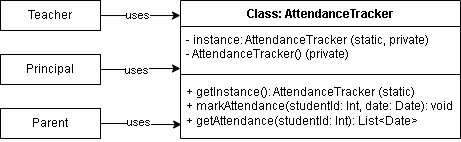

The diagram above was exported from draw.io. Its source (the exported page's mxGraphModel, read from the mxfile embedded in the PNG):
<mxGraphModel dx="872" dy="439" grid="1" gridSize="10" guides="1" tooltips="1" connect="1" arrows="1" fold="1" page="1" pageScale="1" pageWidth="850" pageHeight="1100" math="0" shadow="0">
  <root>
    <mxCell id="0" />
    <mxCell id="1" parent="0" />
    <mxCell id="06QMmN7LXRLmXNC48qUW-1" value="Class: AttendanceTracker" style="swimlane;fontStyle=1;align=center;verticalAlign=top;childLayout=stackLayout;horizontal=1;startSize=26;horizontalStack=0;resizeParent=1;resizeParentMax=0;resizeLast=0;collapsible=1;marginBottom=0;whiteSpace=wrap;html=1;" vertex="1" parent="1">
      <mxGeometry x="350" y="260" width="280" height="138" as="geometry" />
    </mxCell>
    <mxCell id="06QMmN7LXRLmXNC48qUW-2" value="&lt;div&gt;- instance: AttendanceTracker (static, private)&lt;/div&gt;&lt;div&gt;- AttendanceTracker() (private)&lt;/div&gt;" style="text;strokeColor=none;fillColor=none;align=left;verticalAlign=top;spacingLeft=4;spacingRight=4;overflow=hidden;rotatable=0;points=[[0,0.5],[1,0.5]];portConstraint=eastwest;whiteSpace=wrap;html=1;" vertex="1" parent="06QMmN7LXRLmXNC48qUW-1">
      <mxGeometry y="26" width="280" height="44" as="geometry" />
    </mxCell>
    <mxCell id="06QMmN7LXRLmXNC48qUW-3" value="" style="line;strokeWidth=1;fillColor=none;align=left;verticalAlign=middle;spacingTop=-1;spacingLeft=3;spacingRight=3;rotatable=0;labelPosition=right;points=[];portConstraint=eastwest;strokeColor=inherit;" vertex="1" parent="06QMmN7LXRLmXNC48qUW-1">
      <mxGeometry y="70" width="280" height="8" as="geometry" />
    </mxCell>
    <mxCell id="06QMmN7LXRLmXNC48qUW-4" value="&lt;div&gt;+ getInstance(): AttendanceTracker (static)&lt;/div&gt;&lt;div&gt;+ markAttendance(studentId: Int, date: Date): void&lt;/div&gt;&lt;div&gt;+ getAttendance(studentId: Int): List&amp;lt;Date&amp;gt;&lt;/div&gt;" style="text;strokeColor=none;fillColor=none;align=left;verticalAlign=top;spacingLeft=4;spacingRight=4;overflow=hidden;rotatable=0;points=[[0,0.5],[1,0.5]];portConstraint=eastwest;whiteSpace=wrap;html=1;" vertex="1" parent="06QMmN7LXRLmXNC48qUW-1">
      <mxGeometry y="78" width="280" height="60" as="geometry" />
    </mxCell>
    <mxCell id="06QMmN7LXRLmXNC48qUW-5" value="Teacher" style="whiteSpace=wrap;html=1;" vertex="1" parent="1">
      <mxGeometry x="170" y="260" width="100" height="30" as="geometry" />
    </mxCell>
    <mxCell id="06QMmN7LXRLmXNC48qUW-6" value="Parent" style="whiteSpace=wrap;html=1;" vertex="1" parent="1">
      <mxGeometry x="170" y="368" width="100" height="30" as="geometry" />
    </mxCell>
    <mxCell id="06QMmN7LXRLmXNC48qUW-7" value="Principal" style="whiteSpace=wrap;html=1;" vertex="1" parent="1">
      <mxGeometry x="170" y="314" width="100" height="30" as="geometry" />
    </mxCell>
    <mxCell id="06QMmN7LXRLmXNC48qUW-8" style="edgeStyle=orthogonalEdgeStyle;rounded=0;orthogonalLoop=1;jettySize=auto;html=1;entryX=0;entryY=0.109;entryDx=0;entryDy=0;entryPerimeter=0;" edge="1" parent="1" source="06QMmN7LXRLmXNC48qUW-5" target="06QMmN7LXRLmXNC48qUW-1">
      <mxGeometry relative="1" as="geometry" />
    </mxCell>
    <mxCell id="06QMmN7LXRLmXNC48qUW-11" value="uses" style="edgeLabel;html=1;align=center;verticalAlign=middle;resizable=0;points=[];" vertex="1" connectable="0" parent="06QMmN7LXRLmXNC48qUW-8">
      <mxGeometry x="-0.1" y="1" relative="1" as="geometry">
        <mxPoint as="offset" />
      </mxGeometry>
    </mxCell>
    <mxCell id="06QMmN7LXRLmXNC48qUW-9" style="edgeStyle=orthogonalEdgeStyle;rounded=0;orthogonalLoop=1;jettySize=auto;html=1;entryX=0;entryY=0.955;entryDx=0;entryDy=0;entryPerimeter=0;" edge="1" parent="1" source="06QMmN7LXRLmXNC48qUW-7" target="06QMmN7LXRLmXNC48qUW-2">
      <mxGeometry relative="1" as="geometry" />
    </mxCell>
    <mxCell id="06QMmN7LXRLmXNC48qUW-12" value="uses" style="edgeLabel;html=1;align=center;verticalAlign=middle;resizable=0;points=[];" vertex="1" connectable="0" parent="06QMmN7LXRLmXNC48qUW-9">
      <mxGeometry x="-0.1358" relative="1" as="geometry">
        <mxPoint as="offset" />
      </mxGeometry>
    </mxCell>
    <mxCell id="06QMmN7LXRLmXNC48qUW-10" style="edgeStyle=orthogonalEdgeStyle;rounded=0;orthogonalLoop=1;jettySize=auto;html=1;entryX=0.004;entryY=0.767;entryDx=0;entryDy=0;entryPerimeter=0;" edge="1" parent="1" source="06QMmN7LXRLmXNC48qUW-6" target="06QMmN7LXRLmXNC48qUW-4">
      <mxGeometry relative="1" as="geometry" />
    </mxCell>
    <mxCell id="06QMmN7LXRLmXNC48qUW-13" value="uses" style="edgeLabel;html=1;align=center;verticalAlign=middle;resizable=0;points=[];" vertex="1" connectable="0" parent="06QMmN7LXRLmXNC48qUW-10">
      <mxGeometry x="-0.0989" y="2" relative="1" as="geometry">
        <mxPoint as="offset" />
      </mxGeometry>
    </mxCell>
  </root>
</mxGraphModel>